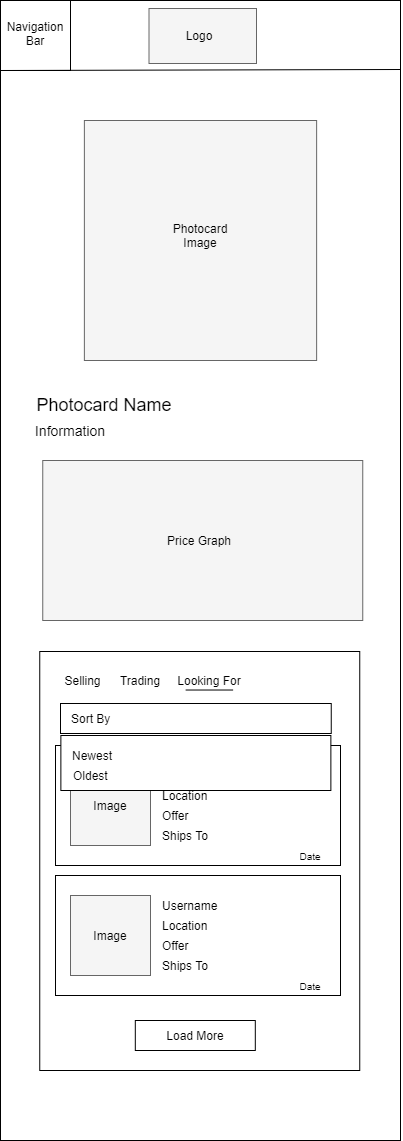

The diagram above was exported from draw.io. Its source (the exported page's mxGraphModel, read from the mxfile embedded in the PNG):
<mxGraphModel dx="1628" dy="1752" grid="1" gridSize="10" guides="1" tooltips="1" connect="1" arrows="1" fold="1" page="1" pageScale="1" pageWidth="850" pageHeight="1100" math="0" shadow="0">
  <root>
    <mxCell id="0" />
    <mxCell id="1" parent="0" />
    <mxCell id="2" value="" style="rounded=0;whiteSpace=wrap;html=1;" vertex="1" parent="1">
      <mxGeometry x="2610" y="120" width="400" height="1140" as="geometry" />
    </mxCell>
    <mxCell id="3" value="" style="rounded=0;whiteSpace=wrap;html=1;strokeColor=#666666;fillColor=#f5f5f5;fontColor=#333333;" vertex="1" parent="1">
      <mxGeometry x="2758.5" y="128" width="107.5" height="55" as="geometry" />
    </mxCell>
    <mxCell id="4" value="Logo" style="text;html=1;strokeColor=none;fillColor=none;align=center;verticalAlign=middle;whiteSpace=wrap;rounded=0;" vertex="1" parent="1">
      <mxGeometry x="2789.25" y="145" width="40" height="20" as="geometry" />
    </mxCell>
    <mxCell id="5" value="" style="whiteSpace=wrap;html=1;aspect=fixed;strokeColor=#000000;" vertex="1" parent="1">
      <mxGeometry x="2610" y="120" width="70" height="70" as="geometry" />
    </mxCell>
    <mxCell id="6" value="Navigation&lt;br&gt;Bar" style="text;html=1;strokeColor=none;fillColor=none;align=center;verticalAlign=middle;whiteSpace=wrap;rounded=0;" vertex="1" parent="1">
      <mxGeometry x="2625" y="143" width="40" height="20" as="geometry" />
    </mxCell>
    <mxCell id="7" value="" style="endArrow=none;html=1;exitX=0;exitY=1;exitDx=0;exitDy=0;" edge="1" source="5" parent="1">
      <mxGeometry width="50" height="50" relative="1" as="geometry">
        <mxPoint x="2870" y="210" as="sourcePoint" />
        <mxPoint x="3010" y="188.99999999999977" as="targetPoint" />
      </mxGeometry>
    </mxCell>
    <mxCell id="8" value="" style="rounded=0;whiteSpace=wrap;html=1;fillColor=#f5f5f5;strokeColor=#666666;fontColor=#333333;" vertex="1" parent="1">
      <mxGeometry x="2693.88" y="240" width="232.25" height="240" as="geometry" />
    </mxCell>
    <mxCell id="9" value="Photocard&lt;br&gt;Image" style="text;html=1;strokeColor=none;fillColor=none;align=center;verticalAlign=middle;whiteSpace=wrap;rounded=0;" vertex="1" parent="1">
      <mxGeometry x="2780" y="330" width="60" height="50" as="geometry" />
    </mxCell>
    <mxCell id="10" value="&lt;font style=&quot;font-size: 18px&quot;&gt;Photocard Name&lt;/font&gt;" style="text;html=1;strokeColor=none;fillColor=none;align=center;verticalAlign=middle;whiteSpace=wrap;rounded=0;" vertex="1" parent="1">
      <mxGeometry x="2639.25" y="500" width="150" height="50" as="geometry" />
    </mxCell>
    <mxCell id="11" value="&lt;font style=&quot;font-size: 14px&quot;&gt;Information&lt;/font&gt;" style="text;html=1;strokeColor=none;fillColor=none;align=center;verticalAlign=middle;whiteSpace=wrap;rounded=0;" vertex="1" parent="1">
      <mxGeometry x="2630" y="535" width="100" height="30" as="geometry" />
    </mxCell>
    <mxCell id="12" value="" style="rounded=0;whiteSpace=wrap;html=1;fillColor=#f5f5f5;strokeColor=#666666;fontColor=#333333;" vertex="1" parent="1">
      <mxGeometry x="2652.25" y="580" width="320" height="160" as="geometry" />
    </mxCell>
    <mxCell id="13" value="Price Graph" style="text;html=1;strokeColor=none;fillColor=none;align=center;verticalAlign=middle;whiteSpace=wrap;rounded=0;" vertex="1" parent="1">
      <mxGeometry x="2770.37" y="635" width="77.75" height="50" as="geometry" />
    </mxCell>
    <mxCell id="14" value="" style="rounded=0;whiteSpace=wrap;html=1;arcSize=7;" vertex="1" parent="1">
      <mxGeometry x="2649.25" y="771" width="320" height="419" as="geometry" />
    </mxCell>
    <mxCell id="15" value="Selling" style="text;html=1;strokeColor=none;fillColor=none;align=center;verticalAlign=middle;whiteSpace=wrap;rounded=0;" vertex="1" parent="1">
      <mxGeometry x="2665" y="790" width="55" height="20" as="geometry" />
    </mxCell>
    <mxCell id="16" value="" style="rounded=0;whiteSpace=wrap;html=1;" vertex="1" parent="1">
      <mxGeometry x="2665" y="865" width="285" height="120" as="geometry" />
    </mxCell>
    <mxCell id="17" value="" style="endArrow=none;html=1;" edge="1" parent="1">
      <mxGeometry width="50" height="50" relative="1" as="geometry">
        <mxPoint x="2795.12" y="809.52" as="sourcePoint" />
        <mxPoint x="2842.62" y="809.52" as="targetPoint" />
      </mxGeometry>
    </mxCell>
    <mxCell id="18" value="" style="rounded=0;whiteSpace=wrap;html=1;fillColor=#f5f5f5;strokeColor=#666666;fontColor=#333333;" vertex="1" parent="1">
      <mxGeometry x="2680" y="885" width="80" height="80" as="geometry" />
    </mxCell>
    <mxCell id="19" value="Image" style="text;html=1;strokeColor=none;fillColor=none;align=center;verticalAlign=middle;whiteSpace=wrap;rounded=0;" vertex="1" parent="1">
      <mxGeometry x="2695" y="915" width="50" height="20" as="geometry" />
    </mxCell>
    <mxCell id="20" value="Username" style="text;html=1;strokeColor=none;fillColor=none;align=left;verticalAlign=middle;whiteSpace=wrap;rounded=0;" vertex="1" parent="1">
      <mxGeometry x="2770" y="885" width="69.63" height="20" as="geometry" />
    </mxCell>
    <mxCell id="21" value="Location" style="text;html=1;strokeColor=none;fillColor=none;align=left;verticalAlign=middle;whiteSpace=wrap;rounded=0;" vertex="1" parent="1">
      <mxGeometry x="2770" y="905" width="69.63" height="20" as="geometry" />
    </mxCell>
    <mxCell id="22" value="Offer" style="text;html=1;strokeColor=none;fillColor=none;align=left;verticalAlign=middle;whiteSpace=wrap;rounded=0;" vertex="1" parent="1">
      <mxGeometry x="2770" y="925" width="69.63" height="20" as="geometry" />
    </mxCell>
    <mxCell id="23" value="&lt;font style=&quot;font-size: 10px&quot;&gt;Date&lt;/font&gt;" style="text;html=1;strokeColor=none;fillColor=none;align=center;verticalAlign=middle;whiteSpace=wrap;rounded=0;" vertex="1" parent="1">
      <mxGeometry x="2900" y="965" width="40" height="20" as="geometry" />
    </mxCell>
    <mxCell id="24" value="" style="rounded=0;whiteSpace=wrap;html=1;" vertex="1" parent="1">
      <mxGeometry x="2665" y="995" width="285" height="120" as="geometry" />
    </mxCell>
    <mxCell id="25" value="" style="rounded=0;whiteSpace=wrap;html=1;fillColor=#f5f5f5;strokeColor=#666666;fontColor=#333333;" vertex="1" parent="1">
      <mxGeometry x="2680" y="1015" width="80" height="80" as="geometry" />
    </mxCell>
    <mxCell id="26" value="Image" style="text;html=1;strokeColor=none;fillColor=none;align=center;verticalAlign=middle;whiteSpace=wrap;rounded=0;" vertex="1" parent="1">
      <mxGeometry x="2695" y="1045" width="50" height="20" as="geometry" />
    </mxCell>
    <mxCell id="27" value="Username" style="text;html=1;strokeColor=none;fillColor=none;align=left;verticalAlign=middle;whiteSpace=wrap;rounded=0;" vertex="1" parent="1">
      <mxGeometry x="2770" y="1015" width="69.63" height="20" as="geometry" />
    </mxCell>
    <mxCell id="28" value="Location" style="text;html=1;strokeColor=none;fillColor=none;align=left;verticalAlign=middle;whiteSpace=wrap;rounded=0;" vertex="1" parent="1">
      <mxGeometry x="2770" y="1035" width="69.63" height="20" as="geometry" />
    </mxCell>
    <mxCell id="29" value="Offer" style="text;html=1;strokeColor=none;fillColor=none;align=left;verticalAlign=middle;whiteSpace=wrap;rounded=0;" vertex="1" parent="1">
      <mxGeometry x="2770" y="1055" width="69.63" height="20" as="geometry" />
    </mxCell>
    <mxCell id="30" value="&lt;font style=&quot;font-size: 10px&quot;&gt;Date&lt;/font&gt;" style="text;html=1;strokeColor=none;fillColor=none;align=center;verticalAlign=middle;whiteSpace=wrap;rounded=0;" vertex="1" parent="1">
      <mxGeometry x="2900" y="1095" width="40" height="20" as="geometry" />
    </mxCell>
    <mxCell id="31" value="" style="rounded=0;whiteSpace=wrap;html=1;" vertex="1" parent="1">
      <mxGeometry x="2670" y="823" width="270.75" height="30" as="geometry" />
    </mxCell>
    <mxCell id="32" value="Sort By" style="text;html=1;strokeColor=none;fillColor=none;align=left;verticalAlign=middle;whiteSpace=wrap;rounded=0;" vertex="1" parent="1">
      <mxGeometry x="2679" y="828" width="100" height="20" as="geometry" />
    </mxCell>
    <mxCell id="33" value="Load More" style="rounded=0;whiteSpace=wrap;html=1;" vertex="1" parent="1">
      <mxGeometry x="2744.81" y="1140" width="120" height="30" as="geometry" />
    </mxCell>
    <mxCell id="34" value="Trading" style="text;html=1;strokeColor=none;fillColor=none;align=center;verticalAlign=middle;whiteSpace=wrap;rounded=0;" vertex="1" parent="1">
      <mxGeometry x="2730" y="790" width="40" height="20" as="geometry" />
    </mxCell>
    <mxCell id="35" value="Looking For" style="text;html=1;strokeColor=none;fillColor=none;align=center;verticalAlign=middle;whiteSpace=wrap;rounded=0;" vertex="1" parent="1">
      <mxGeometry x="2780" y="790" width="77.75" height="20" as="geometry" />
    </mxCell>
    <mxCell id="36" value="Ships To&amp;nbsp;" style="text;html=1;strokeColor=none;fillColor=none;align=left;verticalAlign=middle;whiteSpace=wrap;rounded=0;" vertex="1" parent="1">
      <mxGeometry x="2770.37" y="1075" width="60" height="20" as="geometry" />
    </mxCell>
    <mxCell id="37" value="Ships To&amp;nbsp;" style="text;html=1;strokeColor=none;fillColor=none;align=left;verticalAlign=middle;whiteSpace=wrap;rounded=0;" vertex="1" parent="1">
      <mxGeometry x="2770.37" y="945" width="60" height="20" as="geometry" />
    </mxCell>
    <mxCell id="38" value="" style="rounded=0;whiteSpace=wrap;html=1;" vertex="1" parent="1">
      <mxGeometry x="2670.37" y="855" width="270" height="55" as="geometry" />
    </mxCell>
    <mxCell id="39" value="Newest" style="text;html=1;strokeColor=none;fillColor=none;align=left;verticalAlign=middle;whiteSpace=wrap;rounded=0;" vertex="1" parent="1">
      <mxGeometry x="2680.37" y="865" width="90" height="20" as="geometry" />
    </mxCell>
    <mxCell id="40" value="Oldest" style="text;html=1;strokeColor=none;fillColor=none;align=left;verticalAlign=middle;whiteSpace=wrap;rounded=0;" vertex="1" parent="1">
      <mxGeometry x="2680.74" y="885" width="90" height="20" as="geometry" />
    </mxCell>
  </root>
</mxGraphModel>